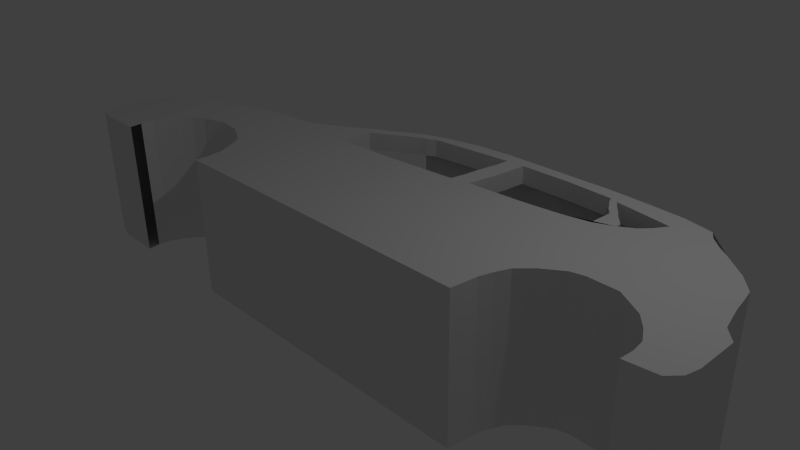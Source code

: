 # Source: HalfCar.blend  (saved by Blender 2.75.0; exported with 4.5.12 LTS)
import bpy
from mathutils import Matrix  # noqa: F401  (used for matrix-valued properties, if any)

bpy.ops.wm.read_factory_settings(use_empty=True)
scene = bpy.context.scene
scene.name = 'Scene'

# ---- collections
col_collection_1 = bpy.data.collections.new('Collection 1'); scene.collection.children.link(col_collection_1)

# ---- materials (node trees are filled in below, after node groups)
mat_material = bpy.data.materials.new('Material')
mat_material.alpha_threshold = 0.0
mat_material.use_transparent_shadow = False
mat_material.roughness = 0.5
mat_material.line_color = (0.0, 0.0, 0.0, 1.0)

# ---- material node trees

# ---- world
world_world = bpy.data.worlds.new('World'); scene.world = world_world
world_world.color = (0.05088, 0.05088, 0.05088)
world_world.use_sun_shadow = False
world_world.sun_shadow_jitter_overblur = 0.0
world_world.cycles.sampling_method = 'MANUAL'
world_world.cycles.sample_map_resolution = 256

# ---- cameras
cam_camera = bpy.data.cameras.new('Camera')
cam_camera.clip_end = 100.0
cam_camera.lens = 35.0
cam_camera.sensor_width = 32.0
cam_camera.sensor_height = 18.0
cam_camera.ortho_scale = 7.314
cam_camera.dof.focus_distance = 0.0
cam_camera.dof.aperture_fstop = 128.0

# ---- lights
light_lamp = bpy.data.lights.new('Lamp', 'POINT')
light_lamp.transmission_factor = 0.0
light_lamp.cutoff_distance = 30.0
light_lamp.energy = 100.0
light_lamp.shadow_buffer_clip_start = 1.001
light_lamp.shadow_soft_size = 0.1
light_lamp.shadow_maximum_resolution = 0.006
light_lamp.use_absolute_resolution = True
light_lamp.cycles.use_multiple_importance_sampling = False

# ---- meshes
me_cube = bpy.data.meshes.new('Cube')
me_cube.from_pydata([(4.497, 0.8487, 1.0), (-1.0, -1.151, 1.0), (4.497, 0.8487, 0.0), (-1.199, 0.6998, 0.0), (-4.851, -1.109, 1.0), (-4.851, -1.109, 0.0), (-1.391, 0.6961, 1.0), (-1.745, 0.8487, 1.0), (-2.105, 0.8995, 1.0), (-2.344, 0.7951, 1.0), (-2.825, 0.7646, 1.0), (-4.625, -1.151, 1.0), (-4.265, -1.151, 1.0), (-2.196, -1.151, 1.0), (-1.745, -1.151, 1.0), (-1.385, -1.151, 1.0), (-1.391, 0.6961, 0.0), (-1.745, 0.8487, 0.0), (-2.105, 0.8995, 0.0), (-2.344, 0.7951, 0.0), (-2.825, 0.7646, 0.0), (-4.625, -1.151, 0.0), (-4.265, -1.151, 0.0), (-2.196, -1.151, 0.0), (-1.745, -1.151, 0.0), (-1.385, -1.151, 0.0), (4.533, 0.6668, 1.0), (4.562, 0.485, 1.0), (4.598, 0.3316, 1.0), (4.651, 0.1214, 1.0), (4.809, -0.06044, 1.0), (4.809, -0.2423, 1.0), (4.809, -0.4241, 1.0), (4.809, -0.6059, 1.0), (4.768, -0.7877, 1.0), (4.639, -0.929, 1.0), (-1.0, -0.7877, 1.0), (-1.0, -0.4241, 1.0), (-1.0, -0.06044, 1.0), (-1.0, 0.1214, 1.0), (-1.0, 0.3032, 1.0), (-1.0, 0.485, 1.0), (4.533, 0.6668, 0.0), (4.562, 0.485, 0.0), (4.598, 0.3316, 0.0), (4.651, 0.1214, 0.0), (4.809, -0.06044, 0.0), (4.809, -0.2423, 0.0), (4.809, -0.4241, 0.0), (4.809, -0.6059, 0.0), (4.768, -0.7877, 0.0), (4.639, -0.929, 0.0), (-4.96, -0.9695, 1.0), (-4.96, -0.7877, 1.0), (-4.96, -0.6059, 1.0), (-4.96, -0.4241, 1.0), (-4.859, -0.2423, 1.0), (-4.8, -0.06044, 1.0), (-4.96, -0.9695, 0.0), (-4.96, -0.7877, 0.0), (-4.96, -0.6059, 0.0), (-4.96, -0.4241, 0.0), (-4.859, -0.2423, 0.0), (-4.8, -0.06044, 0.0), (-1.385, 0.6668, 1.0), (-1.385, 0.485, 1.0), (-1.385, 0.3032, 1.0), (-1.385, 0.1214, 1.0), (-1.385, -0.06044, 1.0), (-1.385, -0.2423, 1.0), (-1.385, -0.4241, 1.0), (-1.385, -0.6059, 1.0), (-1.385, -0.7877, 1.0), (-1.385, -0.9695, 1.0), (-1.745, 0.6668, 1.0), (-1.745, 0.485, 1.0), (-1.745, 0.3032, 1.0), (-1.745, 0.1214, 1.0), (-1.745, -0.06044, 1.0), (-1.745, -0.2423, 1.0), (-1.745, -0.4241, 1.0), (-1.745, -0.6059, 1.0), (-1.745, -0.7877, 1.0), (-1.745, -0.9695, 1.0), (-2.105, 0.6668, 1.0), (-2.105, 0.485, 1.0), (-2.105, 0.3032, 1.0), (-2.105, 0.1214, 1.0), (-2.105, -0.06044, 1.0), (-2.371, -0.4455, 1.0), (-2.294, -0.6063, 1.0), (-2.231, -0.732, 1.0), (-2.224, -0.7877, 1.0), (-2.196, -0.9695, 1.0), (-2.465, 0.6668, 1.0), (-2.465, 0.485, 1.0), (-2.465, 0.3032, 1.0), (-2.465, 0.1214, 1.0), (-2.465, -0.06044, 1.0), (-2.465, -0.3123, 1.0), (-2.825, 0.6668, 1.0), (-2.825, 0.485, 1.0), (-2.825, 0.3032, 1.0), (-2.825, 0.1214, 1.0), (-2.825, -0.06044, 1.0), (-2.825, -0.1161, 1.0), (-3.311, 0.6668, 1.0), (-3.185, 0.485, 1.0), (-3.185, 0.3032, 1.0), (-3.185, 0.1214, 1.0), (-3.185, -0.06044, 1.0), (-3.185, -0.0811, 1.0), (-3.545, 0.5943, 1.0), (-3.545, 0.3032, 1.0), (-3.545, 0.1214, 1.0), (-3.545, -0.06044, 1.0), (-3.538, -0.1862, 1.0), (-3.905, 0.485, 1.0), (-3.905, 0.3032, 1.0), (-3.905, 0.1214, 1.0), (-3.905, -0.06044, 1.0), (-3.695, -0.2983, 1.0), (-3.793, -0.4241, 1.0), (-3.905, -0.6059, 1.0), (-3.989, -0.7877, 1.0), (-4.181, 0.4041, 1.0), (-4.265, 0.1214, 1.0), (-4.265, -0.06044, 1.0), (-4.265, -0.2423, 1.0), (-4.265, -0.4241, 1.0), (-4.265, -0.6059, 1.0), (-4.265, -0.7877, 1.0), (-4.265, -0.9695, 1.0), (-4.415, 0.3032, 1.0), (-4.676, 0.1214, 1.0), (-4.625, -0.06044, 1.0), (-4.625, -0.2423, 1.0), (-4.625, -0.4241, 1.0), (-4.625, -0.6059, 1.0), (-4.625, -0.7877, 1.0), (-4.625, -0.9695, 1.0), (3.753, 0.8487, 1.0), (3.225, 0.8487, 1.0), (2.697, 0.8487, 1.0), (2.168, 0.8487, 1.0), (-1.199, 0.6998, 1.0), (2.437, -1.151, 1.0), (1.64, -1.151, 1.0), (1.112, -1.151, 1.0), (0.5842, -1.151, 1.0), (0.05616, -1.151, 1.0), (3.753, 0.8487, 0.0), (3.225, 0.8487, 0.0), (2.697, 0.8487, 0.0), (-0.7156, 1.661, 0.0), (2.168, 1.906, 1.0), (0.637, 1.101, 0.75), (-3.968, -0.09375, 0.0), (0.6288, 0.8167, 0.75), (-0.7156, 1.661, 1.0), (2.437, -1.151, 0.0), (1.64, -1.151, 0.0), (1.112, -1.151, 0.0), (0.5842, -1.151, 0.0), (0.05616, -1.151, 0.0), (-0.4719, -1.151, 0.0), (-1.0, -1.151, 0.0), (-0.9941, 0.6747, 1.0), (-0.4719, 0.6668, 1.0), (0.05616, 0.6668, 1.0), (0.5842, 0.6668, 1.0), (1.112, 0.6668, 1.0), (1.64, 0.6668, 1.0), (2.168, 0.6668, 1.0), (2.697, 0.6668, 1.0), (3.225, 0.6668, 1.0), (3.753, 0.6668, 1.0), (-0.4719, 0.485, 1.0), (0.05616, 0.485, 1.0), (0.5842, 0.485, 1.0), (1.112, 0.485, 1.0), (1.64, 0.485, 1.0), (2.168, 0.485, 1.0), (2.697, 0.485, 1.0), (3.225, 0.485, 1.0), (3.753, 0.485, 1.0), (-0.4719, 0.3032, 1.0), (0.05616, 0.3032, 1.0), (0.5842, 0.3032, 1.0), (1.112, 0.3032, 1.0), (1.64, 0.3032, 1.0), (2.168, 0.3032, 1.0), (2.697, 0.3032, 1.0), (3.225, 0.3032, 1.0), (3.753, 0.3032, 1.0), (-0.4719, 0.1214, 1.0), (0.05616, 0.1214, 1.0), (0.5842, 0.1214, 1.0), (1.112, 0.1214, 1.0), (1.64, 0.1214, 1.0), (2.168, 0.1214, 1.0), (2.697, 0.1214, 1.0), (3.225, 0.1214, 1.0), (3.753, 0.1214, 1.0), (-0.4719, -0.06044, 1.0), (0.05616, -0.06044, 1.0), (0.5842, -0.06044, 1.0), (1.112, -0.06044, 1.0), (1.64, -0.06044, 1.0), (2.875, -0.1772, 1.0), (3.047, -0.06044, 1.0), (3.225, -0.01957, 1.0), (3.628, -0.03003, 1.0), (-1.0, -0.2423, 1.0), (-0.4719, -0.2423, 1.0), (0.05616, -0.2423, 1.0), (0.5842, -0.2423, 1.0), (1.112, -0.2423, 1.0), (1.64, -0.2423, 1.0), (2.782, -0.2423, 1.0), (3.983, -0.2423, 1.0), (-0.4719, -0.4241, 1.0), (0.05616, -0.4241, 1.0), (0.5842, -0.4241, 1.0), (1.112, -0.4241, 1.0), (1.64, -0.4241, 1.0), (2.606, -0.4241, 1.0), (4.138, -0.4241, 1.0), (-1.0, -0.6059, 1.0), (-0.4719, -0.6059, 1.0), (0.05616, -0.6059, 1.0), (0.5842, -0.6059, 1.0), (1.112, -0.6059, 1.0), (1.64, -0.6059, 1.0), (2.531, -0.6059, 1.0), (4.246, -0.6059, 1.0), (-0.4719, -0.7877, 1.0), (0.05616, -0.7877, 1.0), (0.5842, -0.7877, 1.0), (1.112, -0.7877, 1.0), (1.64, -0.7877, 1.0), (2.478, -0.7877, 1.0), (4.27, -0.7877, 1.0), (-1.0, -0.9695, 1.0), (0.05616, -0.9695, 1.0), (0.5842, -0.9695, 1.0), (1.112, -0.9695, 1.0), (1.64, -0.9695, 1.0), (2.46, -0.9695, 1.0), (4.256, -0.9695, 1.0), (-4.676, 0.1214, 0.0), (-4.415, 0.3032, 0.0), (-4.181, 0.4041, 0.0), (-3.905, 0.485, 0.0), (-3.545, 0.5943, 0.0), (-3.311, 0.6668, 0.0), (-2.196, -0.9695, 0.0), (-2.224, -0.7877, 0.0), (-2.231, -0.732, 0.0), (-2.294, -0.6063, 0.0), (-2.371, -0.4455, 0.03327), (-2.465, -0.3123, 0.0), (-2.825, -0.1161, 0.0), (-3.185, -0.0811, 0.0), (4.256, -0.9695, 0.0), (2.46, -0.9695, 0.0), (2.478, -0.7877, 0.0), (2.531, -0.6059, 0.0), (2.606, -0.4241, 0.0), (2.782, -0.2423, 0.0), (2.875, -0.1772, 0.0), (3.047, -0.06044, 0.0), (3.225, -0.01957, 0.0), (3.628, -0.03003, 0.0), (3.983, -0.2423, 0.0), (4.138, -0.4241, 0.0), (4.246, -0.6059, 0.0), (4.27, -0.7877, 0.0), (-3.996, -0.9695, 0.0), (-3.989, -0.7877, 0.0), (-3.905, -0.6059, 0.0), (-3.793, -0.4241, 0.0), (-3.695, -0.2983, 0.0), (-3.538, -0.1862, 0.0), (-3.968, -1.151, 1.0), (-3.968, -1.151, 0.0), (-3.996, -0.9695, 1.0), (1.64, 0.8487, 1.0), (1.112, 0.7919, 1.0), (0.5842, 0.8, 1.0), (0.04805, 0.7594, 1.0), (-0.4719, 0.7189, 1.0), (2.168, 0.8487, 0.0), (2.333, 1.704, 1.0), (2.553, 1.354, 1.0), (2.168, 0.9436, 1.0), (3.752, 1.09, 1.0), (2.944, 1.199, 1.0), (1.64, 1.906, 1.0), (1.112, 1.906, 1.0), (0.5842, 1.906, 1.0), (0.06833, 1.862, 1.0), (-0.4719, 1.746, 1.0), (2.168, 1.906, 0.0), (1.64, 1.906, 0.0), (1.112, 1.906, 0.0), (0.5842, 1.906, 0.0), (0.06833, 1.862, 0.0), (-0.4719, 1.746, 0.0), (-3.996, 0.08807, 0.0), (0.9704, 1.739, 1.0), (0.9339, 1.354, 1.0), (0.8488, 0.8422, 1.0), (0.7181, 1.724, 1.0), (0.6694, 1.354, 1.0), (0.6288, 1.013, 1.0), (0.05211, 1.667, 1.0), (1.656, 1.741, 1.0), (1.64, 0.8868, 1.0), (-0.9775, 1.528, 1.0), (-1.103, 1.445, 1.0), (-0.8337, 1.444, 1.0), (-0.4719, 1.618, 1.0), (-1.723, 1.09, 1.0), (-1.524, 1.215, 1.0), (3.995, 1.354, 1.0), (4.299, 1.09, 1.0), (-1.723, 1.09, 0.0), (3.995, 1.354, 0.0), (4.299, 1.09, 0.0), (2.687, 1.045, 1.0), (2.687, 1.045, 0.0), (2.944, 1.199, 0.0), (3.752, 1.09, 0.0), (3.61, 1.748, 0.0), (3.22, 1.837, 0.0), (2.687, 1.878, 0.0), (3.691, 1.618, 1.0), (3.211, 1.541, 1.0), (2.44, 1.667, 1.0), (2.667, 1.354, 1.0), (3.102, 1.37, 1.0), (3.845, 1.471, 1.0), (3.61, 1.748, 1.0), (3.22, 1.837, 1.0), (2.687, 1.878, 1.0), (-1.362, 1.09, 1.0), (-1.362, 1.09, 0.75), (-1.299, 1.354, 1.0), (2.471, 1.449, 1.0), (2.413, 1.544, 1.0), (2.356, 1.638, 1.0), (0.9626, 1.666, 1.0), (0.9545, 1.562, 1.0), (0.9505, 1.459, 1.0), (0.7018, 1.553, 1.0), (0.6937, 1.487, 1.0), (0.6775, 1.413, 1.0), (-1.071, 1.466, 1.0), (-1.009, 1.508, 1.0), (-1.04, 1.487, 1.0), (-0.7652, 1.478, 1.0), (-0.6935, 1.515, 1.0), (-0.5974, 1.553, 1.0), (2.614, 1.433, 1.0), (2.552, 1.511, 1.0), (2.49, 1.59, 1.0), (3.13, 1.413, 1.0), (3.157, 1.456, 1.0), (3.184, 1.499, 1.0), (3.806, 1.508, 1.0), (3.768, 1.545, 1.0), (3.729, 1.582, 1.0), (2.539, 1.014, 1.0), (2.544, 1.152, 1.0), (2.551, 1.255, 1.0), (0.9218, 1.233, 1.0), (0.8945, 1.108, 1.0), (0.8833, 0.9913, 1.0), (0.6613, 1.29, 1.0), (0.6451, 1.224, 1.0), (0.637, 1.101, 1.0), (-1.078, 1.359, 1.0), (-1.121, 1.277, 1.0), (-1.232, 1.22, 1.0), (-1.04, 1.323, 1.0), (-0.923, 1.396, 1.0), (-1.572, 1.185, 1.0), (-1.622, 1.153, 1.0), (-1.672, 1.122, 1.0), (4.22, 1.158, 0.0), (4.144, 1.224, 0.0), (4.068, 1.29, 0.0), (4.22, 1.158, 1.0), (4.144, 1.224, 1.0), (4.068, 1.29, 1.0), (2.799, 1.125, 1.0), (2.735, 1.279, 1.0), (2.987, 1.243, 1.0), (3.024, 1.286, 1.0), (3.064, 1.329, 1.0), (3.776, 1.188, 1.0), (3.799, 1.283, 1.0), (3.823, 1.378, 1.0), (-1.314, 1.29, 1.0), (-1.33, 1.224, 1.0), (-1.345, 1.158, 1.0), (0.04805, 0.7594, 0.0), (-0.4719, 0.7189, 0.0), (0.5842, 0.8, 0.0), (4.497, 0.8487, 0.2368), (4.497, 0.8487, 0.4868), (4.497, 0.8487, 0.7368), (-0.7156, 1.661, 0.2368), (-0.7156, 1.661, 0.4868), (-0.7156, 1.661, 0.7368), (4.533, 0.6668, 0.7368), (4.533, 0.6668, 0.4868), (4.533, 0.6668, 0.2368), (4.562, 0.485, 0.7368), (4.562, 0.485, 0.4868), (4.562, 0.485, 0.2368), (4.598, 0.3316, 0.7368), (4.598, 0.3316, 0.4868), (4.598, 0.3316, 0.2368), (4.651, 0.1214, 0.7368), (4.651, 0.1214, 0.4868), (4.651, 0.1214, 0.2368), (4.809, -0.06044, 0.7368), (4.809, -0.06044, 0.4868), (4.809, -0.06044, 0.2368), (4.809, -0.2423, 0.7368), (4.809, -0.2423, 0.4868), (4.809, -0.2423, 0.2368), (4.809, -0.4241, 0.7368), (4.809, -0.4241, 0.4868), (4.809, -0.4241, 0.2368), (4.809, -0.6059, 0.7368), (4.809, -0.6059, 0.4868), (4.809, -0.6059, 0.2368), (4.768, -0.7877, 0.7368), (4.768, -0.7877, 0.4868), (4.768, -0.7877, 0.2368), (4.639, -0.929, 0.7368), (4.639, -0.929, 0.4868), (4.639, -0.929, 0.2368), (3.753, 0.8487, 0.2368), (3.753, 0.8487, 0.4868), (3.753, 0.8487, 0.7368), (3.225, 0.8487, 0.2368), (3.225, 0.8487, 0.4868), (3.225, 0.8487, 0.7368), (2.697, 0.8487, 0.2368), (2.697, 0.8487, 0.4868), (2.697, 0.8487, 0.7368), (2.437, -1.151, 0.7368), (2.437, -1.151, 0.4868), (2.437, -1.151, 0.2368), (1.64, -1.151, 0.7368), (1.64, -1.151, 0.4868), (1.64, -1.151, 0.2368), (1.112, -1.151, 0.7368), (1.112, -1.151, 0.4868), (1.112, -1.151, 0.2368), (0.5842, -1.151, 0.7368), (0.5842, -1.151, 0.4868), (0.5842, -1.151, 0.2368), (0.05616, -1.151, 0.7368), (0.05616, -1.151, 0.4868), (0.05616, -1.151, 0.2368), (4.256, -0.9695, 0.7368), (4.256, -0.9695, 0.4868), (4.256, -0.9695, 0.2368), (2.46, -0.9695, 0.7368), (2.46, -0.9695, 0.4868), (2.46, -0.9695, 0.2368), (2.478, -0.7877, 0.7368), (2.478, -0.7877, 0.4868), (2.478, -0.7877, 0.2368), (2.531, -0.6059, 0.7368), (2.531, -0.6059, 0.4868), (2.531, -0.6059, 0.2368), (2.606, -0.4241, 0.7368), (2.606, -0.4241, 0.4868), (2.606, -0.4241, 0.2368), (2.782, -0.2423, 0.7368), (2.782, -0.2423, 0.4868), (2.782, -0.2423, 0.2368), (2.875, -0.1772, 0.7368), (2.875, -0.1772, 0.4868), (2.875, -0.1772, 0.2368), (3.047, -0.06044, 0.7368), (3.047, -0.06044, 0.4868), (3.047, -0.06044, 0.2368), (3.225, -0.01957, 0.7368), (3.225, -0.01957, 0.4868), (3.225, -0.01957, 0.2368), (3.628, -0.03003, 0.7368), (3.628, -0.03003, 0.4868), (3.628, -0.03003, 0.2368), (3.983, -0.2423, 0.7368), (3.983, -0.2423, 0.4868), (3.983, -0.2423, 0.2368), (4.138, -0.4241, 0.7368), (4.138, -0.4241, 0.4868), (4.138, -0.4241, 0.2368), (4.246, -0.6059, 0.7368), (4.246, -0.6059, 0.4868), (4.246, -0.6059, 0.2368), (4.27, -0.7877, 0.7368), (4.27, -0.7877, 0.4868), (4.27, -0.7877, 0.2368), (2.168, 1.906, 0.2368), (2.168, 1.906, 0.4868), (2.168, 1.906, 0.7368), (1.64, 1.906, 0.2368), (1.64, 1.906, 0.4868), (1.64, 1.906, 0.7368), (1.112, 1.906, 0.2368), (1.112, 1.906, 0.4868), (1.112, 1.906, 0.7368), (0.5842, 1.906, 0.2368), (0.5842, 1.906, 0.4868), (0.5842, 1.906, 0.7368), (0.06833, 1.862, 0.2368), (0.06833, 1.862, 0.4868), (0.06833, 1.862, 0.7368), (-0.4719, 1.746, 0.2368), (-0.4719, 1.746, 0.4868), (-0.4719, 1.746, 0.7368), (2.168, 0.9436, 0.2368), (2.168, 0.9436, 0.4868), (2.168, 0.9436, 0.7368), (4.299, 1.09, 0.2368), (4.299, 1.09, 0.4868), (4.299, 1.09, 0.7368), (3.995, 1.354, 0.2368), (3.995, 1.354, 0.4868), (3.995, 1.354, 0.7368), (-1.524, 1.215, 0.7368), (2.687, 1.878, 0.7368), (2.687, 1.878, 0.4868), (2.687, 1.878, 0.2368), (3.22, 1.837, 0.7368), (3.22, 1.837, 0.4868), (3.22, 1.837, 0.2368), (3.61, 1.748, 0.7368), (3.61, 1.748, 0.4868), (3.61, 1.748, 0.2368), (2.687, 1.045, 0.2368), (2.687, 1.045, 0.4868), (2.687, 1.045, 0.7368), (2.944, 1.199, 0.2368), (2.944, 1.199, 0.4868), (2.944, 1.199, 0.7368), (3.752, 1.09, 0.2368), (3.752, 1.09, 0.4868), (3.752, 1.09, 0.7368), (-1.299, 1.354, 0.7368), (-1.071, 1.466, 0.7368), (4.22, 1.158, 0.2368), (4.22, 1.158, 0.4868), (4.22, 1.158, 0.7368), (4.144, 1.224, 0.2368), (4.144, 1.224, 0.4868), (4.144, 1.224, 0.7368), (4.068, 1.29, 0.2368), (4.068, 1.29, 0.4868), (4.068, 1.29, 0.7368), (2.168, 0.8487, 0.2368), (2.168, 0.8487, 0.4868), (2.168, 0.8487, 0.7368), (-1.103, 1.445, 0.7368), (-0.9775, 1.528, 0.7368), (-1.04, 1.487, 0.7368), (-1.009, 1.508, 0.7368), (-1.672, 1.122, 0.7368), (-1.622, 1.153, 0.7368), (-1.572, 1.185, 0.7368), (-0.4719, -0.9695, 1.0), (0.6451, 1.224, 0.75), (0.6613, 1.29, 0.75), (0.6694, 1.354, 0.75), (0.6775, 1.413, 0.75), (0.6937, 1.487, 0.75), (0.7018, 1.553, 0.75), (0.7181, 1.724, 0.75), (0.05211, 1.667, 0.75), (-0.4719, 1.618, 0.75), (-0.5974, 1.553, 0.75), (-0.6935, 1.515, 0.75), (-0.7652, 1.478, 0.75), (-0.8337, 1.444, 0.75), (-1.345, 1.158, 0.75), (-1.232, 1.22, 0.75), (-1.121, 1.277, 0.75), (-1.04, 1.323, 0.75), (-0.923, 1.396, 0.75), (0.8488, 0.8422, 0.0), (0.8679, 0.8568, 0.75), (0.8945, 1.108, 0.75), (0.9218, 1.233, 0.75), (0.9339, 1.354, 0.75), (0.9505, 1.459, 0.75), (0.9545, 1.562, 0.75), (0.9626, 1.666, 0.75), (1.64, 0.8868, 0.0), (2.168, 0.9436, 0.0), (2.539, 1.014, 0.0), (2.544, 1.013, 0.75), (2.551, 1.255, 0.75), (2.553, 1.354, 0.75), (2.471, 1.449, 0.75), (2.413, 1.544, 0.75), (2.356, 1.638, 0.75), (2.333, 1.704, 0.75), (1.656, 1.741, 0.75), (0.9704, 1.739, 0.75), (2.864, 1.125, 0.0), (2.8, 1.202, 0.75), (2.8, 1.202, 1.0), (2.735, 1.279, 0.75), (2.667, 1.354, 0.75), (2.614, 1.433, 0.75), (2.552, 1.511, 0.75), (2.49, 1.59, 0.75), (2.44, 1.667, 0.75), (3.211, 1.541, 0.75), (3.184, 1.499, 0.75), (3.157, 1.456, 0.75), (3.13, 1.413, 0.75), (3.102, 1.37, 0.75), (3.064, 1.329, 0.75), (3.024, 1.286, 0.75), (2.799, 1.125, 0.75), (-1.744, 0.8663, 1.0), (-1.389, 0.7249, 0.75), (-1.389, 0.7249, 1.0), (-1.672, 1.122, 0.7368)], [(285, 157), (157, 309), (309, 278), (576, 638)], [(21, 11, 4, 5), (25, 15, 14, 24), (24, 14, 13, 23), (22, 12, 11, 21), (6, 16, 17, 7), (7, 17, 18, 8), (8, 18, 19, 9), (9, 19, 20, 10), (64, 6, 7, 74), (74, 7, 8, 84), (84, 8, 9, 94), (94, 9, 10, 100), (12, 132, 140, 11), (132, 131, 139, 140), (131, 130, 138, 139), (130, 129, 137, 138), (129, 128, 136, 137), (128, 127, 135, 136), (127, 126, 134, 135), (126, 125, 133, 134), (124, 123, 130, 131), (123, 122, 129, 130), (122, 121, 128, 129), (121, 120, 127, 128), (120, 119, 126, 127), (119, 118, 125, 126), (116, 115, 120, 121), (115, 114, 119, 120), (114, 113, 118, 119), (113, 112, 117, 118), (111, 110, 115, 116), (110, 109, 114, 115), (109, 108, 113, 114), (108, 107, 112, 113), (105, 104, 110, 111), (104, 103, 109, 110), (103, 102, 108, 109), (102, 101, 107, 108), (101, 100, 106, 107), (99, 98, 104, 105), (98, 97, 103, 104), (97, 96, 102, 103), (96, 95, 101, 102), (95, 94, 100, 101), (89, 88, 98, 99), (88, 87, 97, 98), (87, 86, 96, 97), (86, 85, 95, 96), (85, 84, 94, 95), (14, 83, 93, 13), (83, 82, 92, 93), (82, 81, 91, 92), (81, 80, 90, 91), (80, 79, 89, 90), (79, 78, 88, 89), (78, 77, 87, 88), (77, 76, 86, 87), (76, 75, 85, 86), (75, 74, 84, 85), (15, 73, 83, 14), (73, 72, 82, 83), (72, 71, 81, 82), (71, 70, 80, 81), (70, 69, 79, 80), (69, 68, 78, 79), (68, 67, 77, 78), (67, 66, 76, 77), (66, 65, 75, 76), (65, 64, 74, 75), (38, 39, 67, 68), (39, 40, 66, 67), (40, 41, 65, 66), (5, 4, 52, 58), (58, 52, 53, 59), (59, 53, 54, 60), (60, 54, 55, 61), (61, 55, 56, 62), (62, 56, 57, 63), (11, 140, 52, 4), (140, 139, 53, 52), (139, 138, 54, 53), (138, 137, 55, 54), (137, 136, 56, 55), (136, 135, 57, 56), (412, 0, 26, 416), (416, 26, 27, 419), (419, 27, 28, 422), (422, 28, 29, 425), (425, 29, 30, 428), (428, 30, 31, 431), (431, 31, 32, 434), (434, 32, 33, 437), (437, 33, 34, 440), (440, 34, 35, 443), (34, 242, 249, 35), (241, 240, 247, 248), (240, 239, 246, 247), (239, 238, 245, 246), (238, 237, 244, 245), (33, 235, 242, 34), (234, 233, 240, 241), (233, 232, 239, 240), (232, 231, 238, 239), (231, 230, 237, 238), (230, 229, 236, 237), (32, 227, 235, 33), (226, 225, 233, 234), (225, 224, 232, 233), (224, 223, 231, 232), (223, 222, 230, 231), (222, 221, 229, 230), (31, 220, 227, 32), (219, 218, 225, 226), (218, 217, 224, 225), (217, 216, 223, 224), (216, 215, 222, 223), (215, 214, 221, 222), (30, 212, 220, 31), (209, 208, 218, 219), (208, 207, 217, 218), (207, 206, 216, 217), (206, 205, 215, 216), (205, 204, 214, 215), (29, 203, 212, 30), (203, 202, 211, 212), (202, 201, 210, 211), (201, 200, 209, 210), (200, 199, 208, 209), (199, 198, 207, 208), (198, 197, 206, 207), (197, 196, 205, 206), (196, 195, 204, 205), (28, 194, 203, 29), (194, 193, 202, 203), (193, 192, 201, 202), (192, 191, 200, 201), (191, 190, 199, 200), (190, 189, 198, 199), (189, 188, 197, 198), (188, 187, 196, 197), (187, 186, 195, 196), (27, 185, 194, 28), (185, 184, 193, 194), (184, 183, 192, 193), (183, 182, 191, 192), (182, 181, 190, 191), (181, 180, 189, 190), (180, 179, 188, 189), (179, 178, 187, 188), (178, 177, 186, 187), (26, 176, 185, 27), (176, 175, 184, 185), (175, 174, 183, 184), (174, 173, 182, 183), (173, 172, 181, 182), (172, 171, 180, 181), (171, 170, 179, 180), (170, 169, 178, 179), (169, 168, 177, 178), (0, 141, 176, 26), (141, 142, 175, 176), (142, 143, 174, 175), (143, 144, 173, 174), (410, 2, 151, 446), (446, 151, 152, 449), (449, 152, 153, 452), (455, 146, 147, 458), (458, 147, 148, 461), (461, 148, 149, 464), (464, 149, 150, 467), (248, 247, 147, 146), (247, 246, 148, 147), (246, 245, 149, 148), (245, 244, 150, 149), (118, 117, 125), (107, 106, 112), (100, 10, 106), (135, 134, 57), (255, 106, 10, 20), (254, 112, 106, 255), (253, 117, 112, 254), (252, 125, 117, 253), (251, 133, 125, 252), (250, 134, 133, 251), (63, 57, 134, 250), (23, 13, 93, 256), (93, 92, 257, 256), (259, 258, 91, 90), (260, 259, 90, 89), (99, 261, 260, 89), (105, 262, 261, 99), (111, 263, 262, 105), (443, 35, 249, 470), (509, 470, 249, 242), (509, 242, 235, 506), (506, 235, 227, 503), (503, 227, 220, 500), (500, 220, 212, 497), (494, 211, 210, 491), (491, 210, 209, 488), (485, 488, 209, 219), (482, 485, 219, 226), (479, 482, 226, 234), (476, 479, 234, 241), (473, 476, 241, 248), (455, 473, 248, 146), (116, 283, 263, 111), (282, 283, 116, 121), (281, 282, 121, 122), (280, 281, 122, 123), (279, 280, 123, 124), (316, 313, 300, 301), (313, 310, 299, 300), (310, 317, 298, 299), (317, 293, 155, 298), (512, 303, 304, 515), (515, 304, 305, 518), (518, 305, 306, 521), (521, 306, 307, 524), (524, 307, 308, 527), (322, 316, 301, 302), (401, 296, 326, 393), (555, 333, 329, 533), (145, 3, 16, 6), (382, 386, 321, 320), (359, 363, 322, 319), (288, 287, 318, 312), (289, 288, 312, 315), (379, 376, 311, 314), (355, 352, 310, 313), (284, 286, 132, 12), (566, 392, 328, 536), (514, 155, 345, 540), (540, 345, 344, 543), (543, 344, 343, 546), (155, 293, 339, 345), (345, 339, 338, 344), (344, 338, 337, 343), (349, 294, 340, 364), (367, 341, 342, 370), (549, 331, 332, 552), (552, 332, 333, 555), (373, 295, 330, 396), (396, 330, 297, 398), (398, 297, 296, 401), (144, 143, 330, 295), (297, 330, 143, 142), (296, 297, 142, 141), (326, 296, 141, 0), (7, 635, 323, 8), (167, 145, 6, 64), (285, 284, 12, 22), (166, 1, 15, 25), (637, 635, 7, 6), (327, 18, 8, 323), (338, 369, 372, 337), (369, 368, 371, 372), (368, 367, 370, 371), (293, 351, 366, 339), (351, 350, 365, 366), (350, 349, 364, 365), (314, 311, 354, 357), (357, 354, 353, 356), (356, 353, 352, 355), (360, 362, 363, 359), (384, 383, 405, 406), (383, 382, 404, 405), (341, 400, 403, 342), (400, 399, 402, 403), (399, 398, 401, 402), (294, 375, 397, 340), (533, 329, 390, 560), (560, 390, 391, 563), (563, 391, 392, 566), (406, 405, 388, 389), (405, 404, 387, 388), (315, 312, 378, 381), (381, 378, 377, 380), (380, 377, 376, 379), (538, 546, 343, 325), (383, 385, 386, 382), (342, 403, 395, 325), (403, 402, 394, 395), (402, 401, 393, 394), (286, 124, 131, 132), (1, 243, 73, 15), (243, 36, 72, 73), (36, 228, 71, 72), (228, 37, 70, 71), (37, 213, 69, 70), (213, 38, 68, 69), (41, 167, 64, 65), (229, 228, 36, 236), (221, 37, 228, 229), (214, 213, 37, 221), (204, 38, 213, 214), (195, 39, 38, 204), (186, 40, 39, 195), (177, 41, 40, 186), (168, 167, 41, 177), (144, 287, 172, 173), (287, 288, 171, 172), (288, 289, 170, 171), (289, 290, 169, 170), (290, 291, 168, 169), (291, 145, 167, 168), (452, 153, 292, 569), (166, 165, 164, 469, 468, 467, 150, 1), (257, 258, 91, 92), (499, 273, 272, 496), (278, 279, 124, 286), (573, 319, 159, 415), (319, 322, 302, 159), (527, 308, 154, 413), (578, 387, 324, 539), (287, 144, 295, 318), (575, 359, 319, 573), (404, 348, 324, 387), (382, 320, 348, 404), (572, 320, 358, 559), (559, 358, 360, 574), (574, 360, 359, 575), (320, 321, 361, 358), (358, 361, 362, 360), (636, 347, 346, 637), (346, 406, 389, 323), (576, 389, 388, 577), (577, 388, 387, 578), (408, 3, 145, 291), (408, 291, 290, 407), (409, 407, 290, 289), (320, 572, 558, 348), (144, 571, 532, 295), (571, 570, 531, 532), (570, 569, 530, 531), (302, 529, 415, 159), (529, 528, 414, 415), (528, 527, 413, 414), (212, 497, 494, 211), (497, 498, 495, 494), (498, 499, 496, 495), (143, 454, 571, 144), (454, 453, 570, 571), (453, 452, 569, 570), (328, 334, 548, 536), (536, 548, 547, 537), (537, 547, 546, 538), (394, 565, 568, 395), (565, 564, 567, 568), (564, 563, 566, 567), (393, 562, 565, 394), (562, 561, 564, 565), (561, 560, 563, 564), (326, 535, 562, 393), (535, 534, 561, 562), (534, 533, 560, 561), (297, 554, 557, 296), (554, 553, 556, 557), (553, 552, 555, 556), (330, 551, 554, 297), (551, 550, 553, 554), (550, 549, 552, 553), (295, 532, 551, 330), (532, 531, 550, 551), (531, 530, 549, 550), (335, 545, 548, 334), (545, 544, 547, 548), (544, 543, 546, 547), (336, 542, 545, 335), (542, 541, 544, 545), (541, 540, 543, 544), (303, 512, 542, 336), (512, 513, 541, 542), (513, 514, 540, 541), (348, 558, 539, 324), (395, 568, 538, 325), (568, 567, 537, 538), (567, 566, 536, 537), (296, 557, 535, 326), (557, 556, 534, 535), (556, 555, 533, 534), (301, 526, 529, 302), (526, 525, 528, 529), (525, 524, 527, 528), (300, 523, 526, 301), (523, 522, 525, 526), (522, 521, 524, 525), (299, 520, 523, 300), (520, 519, 522, 523), (519, 518, 521, 522), (298, 517, 520, 299), (517, 516, 519, 520), (516, 515, 518, 519), (155, 514, 517, 298), (514, 513, 516, 517), (513, 512, 515, 516), (160, 265, 475, 457), (457, 475, 474, 456), (456, 474, 473, 455), (265, 266, 478, 475), (475, 478, 477, 474), (474, 477, 476, 473), (266, 267, 481, 478), (478, 481, 480, 477), (477, 480, 479, 476), (267, 268, 484, 481), (481, 484, 483, 480), (480, 483, 482, 479), (268, 269, 487, 484), (484, 487, 486, 483), (483, 486, 485, 482), (269, 270, 490, 487), (487, 490, 489, 486), (486, 489, 488, 485), (271, 493, 490, 270), (493, 492, 489, 490), (492, 491, 488, 489), (272, 496, 493, 271), (496, 495, 492, 493), (495, 494, 491, 492), (274, 502, 499, 273), (502, 501, 498, 499), (501, 500, 497, 498), (275, 505, 502, 274), (505, 504, 501, 502), (504, 503, 500, 501), (276, 508, 505, 275), (508, 507, 504, 505), (507, 506, 503, 504), (277, 511, 508, 276), (511, 510, 507, 508), (510, 509, 506, 507), (277, 264, 472, 511), (511, 472, 471, 510), (510, 471, 470, 509), (51, 445, 472, 264), (445, 444, 471, 472), (444, 443, 470, 471), (163, 466, 469, 164), (466, 465, 468, 469), (465, 464, 467, 468), (162, 463, 466, 163), (463, 462, 465, 466), (462, 461, 464, 465), (161, 460, 463, 162), (460, 459, 462, 463), (459, 458, 461, 462), (160, 457, 460, 161), (457, 456, 459, 460), (456, 455, 458, 459), (142, 451, 454, 143), (451, 450, 453, 454), (450, 449, 452, 453), (141, 448, 451, 142), (448, 447, 450, 451), (447, 446, 449, 450), (0, 412, 448, 141), (412, 411, 447, 448), (411, 410, 446, 447), (50, 442, 445, 51), (442, 441, 444, 445), (441, 440, 443, 444), (49, 439, 442, 50), (439, 438, 441, 442), (438, 437, 440, 441), (48, 436, 439, 49), (436, 435, 438, 439), (435, 434, 437, 438), (47, 433, 436, 48), (433, 432, 435, 436), (432, 431, 434, 435), (46, 430, 433, 47), (430, 429, 432, 433), (429, 428, 431, 432), (45, 427, 430, 46), (427, 426, 429, 430), (426, 425, 428, 429), (44, 424, 427, 45), (424, 423, 426, 427), (423, 422, 425, 426), (43, 421, 424, 44), (421, 420, 423, 424), (420, 419, 422, 423), (42, 418, 421, 43), (418, 417, 420, 421), (417, 416, 419, 420), (2, 410, 418, 42), (410, 411, 417, 418), (411, 412, 416, 417), (406, 346, 347, 593), (594, 384, 406, 593), (595, 383, 384, 594), (596, 385, 383, 595), (386, 385, 596, 597), (592, 321, 386, 597), (591, 361, 321, 592), (590, 362, 361, 591), (589, 363, 362, 590), (588, 322, 363, 589), (588, 587, 316, 322), (587, 586, 313, 316), (585, 355, 313, 586), (584, 356, 355, 585), (583, 357, 356, 584), (314, 357, 583, 582), (582, 581, 379, 314), (581, 580, 380, 379), (381, 380, 580, 156), (156, 158, 315, 381), (289, 315, 158, 409), (617, 310, 352, 605), (617, 616, 317, 310), (616, 615, 293, 317), (615, 614, 351, 293), (614, 613, 350, 351), (613, 612, 349, 350), (612, 611, 294, 349), (611, 610, 375, 294), (610, 609, 374, 375), (609, 608, 373, 374), (608, 373, 295, 607), (606, 318, 295, 607), (598, 312, 318, 606), (599, 378, 312, 598), (600, 377, 378, 599), (601, 376, 377, 600), (602, 311, 376, 601), (603, 354, 311, 602), (604, 353, 354, 603), (352, 353, 604, 605), (632, 633, 399, 400), (631, 632, 400, 341), (630, 631, 341, 367), (629, 630, 367, 368), (628, 629, 368, 369), (627, 628, 369, 338), (626, 627, 338, 339), (626, 339, 366, 625), (625, 366, 365, 624), (624, 365, 364, 623), (623, 364, 340, 622), (622, 340, 397, 621), (621, 397, 620, 619), (237, 236, 579, 244), (530, 607, 331, 549), (375, 374, 620, 397), (374, 373, 396, 620), (236, 36, 243, 579), (1, 150, 244, 579, 243), (569, 292, 607, 530), (619, 620, 396, 634), (332, 634, 396, 297), (332, 297, 398, 554), (633, 554, 398, 399), (598, 312, 289, 409), (16, 636, 637, 6), (346, 323, 635, 637)])
me_cube.materials.append(mat_material)
me_cube.use_remesh_preserve_volume = False
me_cube.use_remesh_preserve_attributes = False
me_cube.use_mirror_vertex_groups = False
me_cube.update()

# ---- objects
ob_cube = bpy.data.objects.new('Cube', me_cube)
ob_lamp = bpy.data.objects.new('Lamp', light_lamp)
ob_camera = bpy.data.objects.new('Camera', cam_camera)

# ---- transforms, parenting, visibility, modifiers, constraints
ob_cube.location = (0.0, 0.0, 0.0)
ob_cube.lock_rotations_4d = False
ob_cube.empty_display_type = 'ARROWS'
ob_cube.lineart.crease_threshold = 0.0
_m = ob_cube.modifiers.new('Mirror', 'MIRROR')
_m.use_axis = (False, False, True)
ob_lamp.location = (4.076, 1.005, 5.904)
ob_lamp.rotation_euler = (0.6503, 0.05522, 1.866)
ob_lamp.lock_rotations_4d = False
ob_lamp.empty_display_type = 'ARROWS'
ob_lamp.color = (0.0, 0.0, 0.0, 0.0)
ob_lamp.lineart.crease_threshold = 0.0
ob_camera.location = (7.481, -6.508, 5.344)
ob_camera.rotation_euler = (1.109, 0.01082, 0.8149)
ob_camera.lock_rotations_4d = False
ob_camera.empty_display_type = 'ARROWS'
ob_camera.color = (0.0, 0.0, 0.0, 0.0)
ob_camera.display_type = 'WIRE'
ob_camera.lineart.crease_threshold = 0.0

# ---- collection membership
col_collection_1.objects.link(ob_cube)
col_collection_1.objects.link(ob_lamp)
col_collection_1.objects.link(ob_camera)

# ---- scene / render settings (as saved in the file)
scene.camera = ob_camera
scene.frame_start = 1; scene.frame_end = 250; scene.frame_set(1)
scene.render.engine = 'BLENDER_EEVEE_NEXT'
scene.render.resolution_percentage = 50
scene.render.dither_intensity = 0.0
scene.cycles.use_denoising = False
scene.cycles.samples = 10
scene.cycles.sampling_pattern = 'TABULATED_SOBOL'
scene.cycles.light_sampling_threshold = 0.0
scene.cycles.use_adaptive_sampling = False
scene.cycles.use_light_tree = False
scene.cycles.blur_glossy = 0.0
scene.cycles.pixel_filter_type = 'GAUSSIAN'
scene.cycles.sample_clamp_indirect = 0.0
scene.view_settings.view_transform = 'Standard'
bpy.context.view_layer.update()
